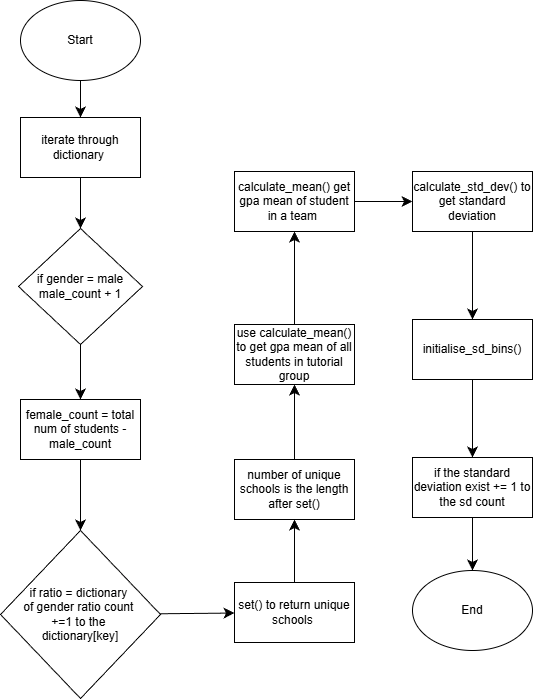

The diagram above was exported from draw.io. Its source (the exported page's mxGraphModel, read from the mxfile embedded in the PNG):
<mxGraphModel dx="1042" dy="682" grid="0" gridSize="14" guides="1" tooltips="1" connect="1" arrows="1" fold="1" page="1" pageScale="1" pageWidth="827" pageHeight="1169" background="#ffffff" math="0" shadow="0">
  <root>
    <mxCell id="0" />
    <mxCell id="1" parent="0" />
    <mxCell id="NV0hIwtUHXuOGfK48iuX-27" value="" style="edgeStyle=none;curved=1;rounded=0;orthogonalLoop=1;jettySize=auto;html=1;fontSize=12;startSize=8;endSize=8;" edge="1" parent="1" source="NV0hIwtUHXuOGfK48iuX-1" target="NV0hIwtUHXuOGfK48iuX-3">
      <mxGeometry relative="1" as="geometry" />
    </mxCell>
    <mxCell id="NV0hIwtUHXuOGfK48iuX-1" value="Start" style="ellipse;whiteSpace=wrap;html=1;" vertex="1" parent="1">
      <mxGeometry x="140" y="51" width="120" height="80" as="geometry" />
    </mxCell>
    <mxCell id="NV0hIwtUHXuOGfK48iuX-28" value="" style="edgeStyle=none;curved=1;rounded=0;orthogonalLoop=1;jettySize=auto;html=1;fontSize=12;startSize=8;endSize=8;" edge="1" parent="1" source="NV0hIwtUHXuOGfK48iuX-3" target="NV0hIwtUHXuOGfK48iuX-5">
      <mxGeometry relative="1" as="geometry" />
    </mxCell>
    <mxCell id="NV0hIwtUHXuOGfK48iuX-3" value="iterate through dictionary&lt;span style=&quot;background-color: transparent; color: light-dark(rgb(0, 0, 0), rgb(255, 255, 255));&quot;&gt;&amp;nbsp;&lt;/span&gt;" style="rounded=0;whiteSpace=wrap;html=1;" vertex="1" parent="1">
      <mxGeometry x="140" y="168" width="120" height="60" as="geometry" />
    </mxCell>
    <mxCell id="NV0hIwtUHXuOGfK48iuX-30" value="" style="edgeStyle=none;curved=1;rounded=0;orthogonalLoop=1;jettySize=auto;html=1;fontSize=12;startSize=8;endSize=8;" edge="1" parent="1" source="NV0hIwtUHXuOGfK48iuX-4" target="NV0hIwtUHXuOGfK48iuX-7">
      <mxGeometry relative="1" as="geometry" />
    </mxCell>
    <mxCell id="NV0hIwtUHXuOGfK48iuX-4" value="female_count = total num of students - male_count" style="rounded=0;whiteSpace=wrap;html=1;" vertex="1" parent="1">
      <mxGeometry x="140" y="450" width="120" height="60" as="geometry" />
    </mxCell>
    <mxCell id="NV0hIwtUHXuOGfK48iuX-29" value="" style="edgeStyle=none;curved=1;rounded=0;orthogonalLoop=1;jettySize=auto;html=1;fontSize=12;startSize=8;endSize=8;" edge="1" parent="1" source="NV0hIwtUHXuOGfK48iuX-5" target="NV0hIwtUHXuOGfK48iuX-4">
      <mxGeometry relative="1" as="geometry" />
    </mxCell>
    <mxCell id="NV0hIwtUHXuOGfK48iuX-5" value="if gender = male&lt;div&gt;male_count + 1&lt;/div&gt;" style="rhombus;whiteSpace=wrap;html=1;" vertex="1" parent="1">
      <mxGeometry x="138" y="279" width="124" height="116" as="geometry" />
    </mxCell>
    <mxCell id="NV0hIwtUHXuOGfK48iuX-31" value="" style="edgeStyle=none;curved=1;rounded=0;orthogonalLoop=1;jettySize=auto;html=1;fontSize=12;startSize=8;endSize=8;" edge="1" parent="1" source="NV0hIwtUHXuOGfK48iuX-7" target="NV0hIwtUHXuOGfK48iuX-8">
      <mxGeometry relative="1" as="geometry" />
    </mxCell>
    <mxCell id="NV0hIwtUHXuOGfK48iuX-7" value="if ratio = dictionary&amp;nbsp;&lt;div&gt;of gender ratio count&amp;nbsp;&lt;/div&gt;&lt;div&gt;+=1 to the&amp;nbsp;&lt;/div&gt;&lt;div&gt;dictionary[key]&lt;/div&gt;" style="rhombus;whiteSpace=wrap;html=1;" vertex="1" parent="1">
      <mxGeometry x="120" y="581" width="160" height="168" as="geometry" />
    </mxCell>
    <mxCell id="NV0hIwtUHXuOGfK48iuX-32" value="" style="edgeStyle=none;curved=1;rounded=0;orthogonalLoop=1;jettySize=auto;html=1;fontSize=12;startSize=8;endSize=8;" edge="1" parent="1" source="NV0hIwtUHXuOGfK48iuX-8" target="NV0hIwtUHXuOGfK48iuX-9">
      <mxGeometry relative="1" as="geometry" />
    </mxCell>
    <mxCell id="NV0hIwtUHXuOGfK48iuX-8" value="set() to return unique schools&amp;nbsp;" style="rounded=0;whiteSpace=wrap;html=1;" vertex="1" parent="1">
      <mxGeometry x="354" y="633" width="120" height="60" as="geometry" />
    </mxCell>
    <mxCell id="NV0hIwtUHXuOGfK48iuX-33" value="" style="edgeStyle=none;curved=1;rounded=0;orthogonalLoop=1;jettySize=auto;html=1;fontSize=12;startSize=8;endSize=8;" edge="1" parent="1" source="NV0hIwtUHXuOGfK48iuX-9" target="NV0hIwtUHXuOGfK48iuX-12">
      <mxGeometry relative="1" as="geometry" />
    </mxCell>
    <mxCell id="NV0hIwtUHXuOGfK48iuX-9" value="number of unique schools is the length after set()" style="rounded=0;whiteSpace=wrap;html=1;" vertex="1" parent="1">
      <mxGeometry x="354" y="510" width="120" height="60" as="geometry" />
    </mxCell>
    <mxCell id="NV0hIwtUHXuOGfK48iuX-34" value="" style="edgeStyle=none;curved=1;rounded=0;orthogonalLoop=1;jettySize=auto;html=1;fontSize=12;startSize=8;endSize=8;" edge="1" parent="1" source="NV0hIwtUHXuOGfK48iuX-12" target="NV0hIwtUHXuOGfK48iuX-13">
      <mxGeometry relative="1" as="geometry" />
    </mxCell>
    <mxCell id="NV0hIwtUHXuOGfK48iuX-12" value="use calculate_mean()&lt;div&gt;to get gpa mean of all students in tutorial group&lt;/div&gt;" style="rounded=0;whiteSpace=wrap;html=1;" vertex="1" parent="1">
      <mxGeometry x="354" y="375" width="120" height="60" as="geometry" />
    </mxCell>
    <mxCell id="NV0hIwtUHXuOGfK48iuX-35" value="" style="edgeStyle=none;curved=1;rounded=0;orthogonalLoop=1;jettySize=auto;html=1;fontSize=12;startSize=8;endSize=8;" edge="1" parent="1" source="NV0hIwtUHXuOGfK48iuX-13" target="NV0hIwtUHXuOGfK48iuX-14">
      <mxGeometry relative="1" as="geometry" />
    </mxCell>
    <mxCell id="NV0hIwtUHXuOGfK48iuX-13" value="calculate_mean() get gpa mean of student in a team&amp;nbsp;" style="rounded=0;whiteSpace=wrap;html=1;" vertex="1" parent="1">
      <mxGeometry x="354" y="222" width="120" height="60" as="geometry" />
    </mxCell>
    <mxCell id="NV0hIwtUHXuOGfK48iuX-36" value="" style="edgeStyle=none;curved=1;rounded=0;orthogonalLoop=1;jettySize=auto;html=1;fontSize=12;startSize=8;endSize=8;" edge="1" parent="1" source="NV0hIwtUHXuOGfK48iuX-14" target="NV0hIwtUHXuOGfK48iuX-15">
      <mxGeometry relative="1" as="geometry" />
    </mxCell>
    <mxCell id="NV0hIwtUHXuOGfK48iuX-14" value="calculate_std_dev() to get standard deviation" style="rounded=0;whiteSpace=wrap;html=1;" vertex="1" parent="1">
      <mxGeometry x="532" y="222" width="120" height="60" as="geometry" />
    </mxCell>
    <mxCell id="NV0hIwtUHXuOGfK48iuX-37" value="" style="edgeStyle=none;curved=1;rounded=0;orthogonalLoop=1;jettySize=auto;html=1;fontSize=12;startSize=8;endSize=8;" edge="1" parent="1" source="NV0hIwtUHXuOGfK48iuX-15" target="NV0hIwtUHXuOGfK48iuX-18">
      <mxGeometry relative="1" as="geometry" />
    </mxCell>
    <mxCell id="NV0hIwtUHXuOGfK48iuX-15" value="initialise_sd_bins()" style="rounded=0;whiteSpace=wrap;html=1;" vertex="1" parent="1">
      <mxGeometry x="532" y="370" width="120" height="60" as="geometry" />
    </mxCell>
    <mxCell id="NV0hIwtUHXuOGfK48iuX-38" value="" style="edgeStyle=none;curved=1;rounded=0;orthogonalLoop=1;jettySize=auto;html=1;fontSize=12;startSize=8;endSize=8;" edge="1" parent="1" source="NV0hIwtUHXuOGfK48iuX-18" target="NV0hIwtUHXuOGfK48iuX-20">
      <mxGeometry relative="1" as="geometry" />
    </mxCell>
    <mxCell id="NV0hIwtUHXuOGfK48iuX-18" value="if the standard deviation exist += 1 to the sd count" style="rounded=0;whiteSpace=wrap;html=1;" vertex="1" parent="1">
      <mxGeometry x="532" y="508" width="120" height="60" as="geometry" />
    </mxCell>
    <mxCell id="NV0hIwtUHXuOGfK48iuX-20" value="End" style="ellipse;whiteSpace=wrap;html=1;" vertex="1" parent="1">
      <mxGeometry x="532" y="621" width="120" height="80" as="geometry" />
    </mxCell>
  </root>
</mxGraphModel>